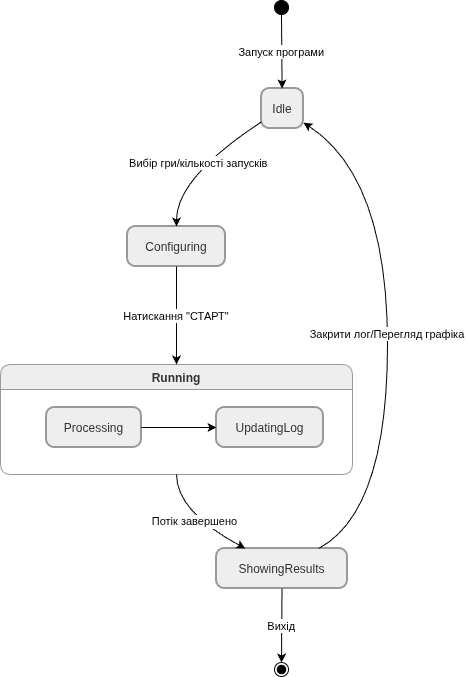

The diagram above was exported from draw.io. Its source (the exported page's mxGraphModel, read from the mxfile embedded in the PNG):
<mxGraphModel dx="1414" dy="825" grid="1" gridSize="10" guides="1" tooltips="1" connect="1" arrows="1" fold="1" page="1" pageScale="1" pageWidth="827" pageHeight="1169" math="0" shadow="0">
  <root>
    <mxCell id="0" />
    <mxCell id="1" parent="0" />
    <mxCell id="7fXaETRKPkWd3-VN4iCr-78" parent="1" style="ellipse;fillColor=strokeColor;fontColor=light-dark(#333333,#cccccc);" value="" vertex="1">
      <mxGeometry height="14" width="14" x="294" y="720" as="geometry" />
    </mxCell>
    <mxCell id="7fXaETRKPkWd3-VN4iCr-79" parent="1" style="rounded=1;arcSize=20;strokeWidth=2;fillColor=light-dark(#eeeeee,#1f2020);strokeColor=light-dark(#999999,#cccccc);fontColor=light-dark(#333333,#cccccc);" value="Idle" vertex="1">
      <mxGeometry height="40" width="42" x="281" y="808" as="geometry" />
    </mxCell>
    <mxCell id="7fXaETRKPkWd3-VN4iCr-80" parent="1" style="rounded=1;arcSize=20;strokeWidth=2;fillColor=light-dark(#eeeeee,#1f2020);strokeColor=light-dark(#999999,#cccccc);fontColor=light-dark(#333333,#cccccc);" value="Configuring" vertex="1">
      <mxGeometry height="40" width="98" x="147" y="946" as="geometry" />
    </mxCell>
    <mxCell id="7fXaETRKPkWd3-VN4iCr-81" parent="1" style="swimlane;fontStyle=1;align=center;verticalAlign=top;startSize=25;container=0;collapsible=0;rounded=1;arcSize=14;dropTarget=0;fillColor=light-dark(#eeeeee,#1f2020);strokeColor=light-dark(#999999,#cccccc);fontColor=light-dark(#333333,#cccccc);" value="Running" vertex="1">
      <mxGeometry height="110" width="352" x="20" y="1084" as="geometry" />
    </mxCell>
    <mxCell id="7fXaETRKPkWd3-VN4iCr-82" parent="7fXaETRKPkWd3-VN4iCr-81" style="rounded=1;arcSize=20;strokeWidth=2;fillColor=light-dark(#eeeeee,#1f2020);strokeColor=light-dark(#999999,#cccccc);fontColor=light-dark(#333333,#cccccc);" value="Processing" vertex="1">
      <mxGeometry height="40" width="95" x="46" y="43" as="geometry" />
    </mxCell>
    <mxCell id="7fXaETRKPkWd3-VN4iCr-83" parent="7fXaETRKPkWd3-VN4iCr-81" style="rounded=1;arcSize=20;strokeWidth=2;fillColor=light-dark(#eeeeee,#1f2020);strokeColor=light-dark(#999999,#cccccc);fontColor=light-dark(#333333,#cccccc);" value="UpdatingLog" vertex="1">
      <mxGeometry height="40" width="107" x="216" y="43" as="geometry" />
    </mxCell>
    <mxCell id="7fXaETRKPkWd3-VN4iCr-84" edge="1" parent="7fXaETRKPkWd3-VN4iCr-81" source="7fXaETRKPkWd3-VN4iCr-82" style="curved=1;startArrow=none;;fillColor=none;;exitX=1;exitY=0.5;entryX=0;entryY=0.5;rounded=0;" target="7fXaETRKPkWd3-VN4iCr-83" value="">
      <mxGeometry relative="1" as="geometry">
        <Array as="points" />
      </mxGeometry>
    </mxCell>
    <mxCell id="7fXaETRKPkWd3-VN4iCr-85" parent="1" style="rounded=1;arcSize=20;strokeWidth=2;fillColor=light-dark(#eeeeee,#1f2020);strokeColor=light-dark(#999999,#cccccc);fontColor=light-dark(#333333,#cccccc);" value="ShowingResults" vertex="1">
      <mxGeometry height="40" width="131" x="236" y="1268" as="geometry" />
    </mxCell>
    <mxCell id="7fXaETRKPkWd3-VN4iCr-86" parent="1" style="ellipse;shape=endState;fillColor=strokeColor;fontColor=light-dark(#333333,#cccccc);" value="" vertex="1">
      <mxGeometry height="14" width="14" x="294" y="1382" as="geometry" />
    </mxCell>
    <mxCell id="7fXaETRKPkWd3-VN4iCr-87" edge="1" parent="1" source="7fXaETRKPkWd3-VN4iCr-78" style="curved=1;startArrow=none;;fillColor=none;;exitX=0.53;exitY=1;entryX=0.49;entryY=0;rounded=0;" target="7fXaETRKPkWd3-VN4iCr-79" value="Запуск програми">
      <mxGeometry relative="1" as="geometry">
        <Array as="points" />
      </mxGeometry>
    </mxCell>
    <mxCell id="7fXaETRKPkWd3-VN4iCr-88" edge="1" parent="1" source="7fXaETRKPkWd3-VN4iCr-79" style="curved=1;startArrow=none;;fillColor=none;;exitX=-0.01;exitY=0.84;entryX=0.5;entryY=0;rounded=0;" target="7fXaETRKPkWd3-VN4iCr-80" value="Вибір гри/кількості запусків">
      <mxGeometry relative="1" as="geometry">
        <Array as="points">
          <mxPoint x="196" y="897" />
        </Array>
      </mxGeometry>
    </mxCell>
    <mxCell id="7fXaETRKPkWd3-VN4iCr-89" edge="1" parent="1" source="7fXaETRKPkWd3-VN4iCr-85" style="curved=1;startArrow=none;;fillColor=none;;exitX=0.78;exitY=0;entryX=0.98;entryY=0.84;rounded=0;" target="7fXaETRKPkWd3-VN4iCr-79" value="Закрити лог/Перегляд графіка">
      <mxGeometry relative="1" as="geometry">
        <Array as="points">
          <mxPoint x="407" y="1231" />
          <mxPoint x="407" y="897" />
        </Array>
      </mxGeometry>
    </mxCell>
    <mxCell id="7fXaETRKPkWd3-VN4iCr-90" edge="1" parent="1" source="7fXaETRKPkWd3-VN4iCr-85" style="curved=1;startArrow=none;;fillColor=none;;exitX=0.5;exitY=1;entryX=0.53;entryY=0;rounded=0;" target="7fXaETRKPkWd3-VN4iCr-86" value="Вихід">
      <mxGeometry relative="1" as="geometry">
        <Array as="points" />
      </mxGeometry>
    </mxCell>
    <mxCell id="7fXaETRKPkWd3-VN4iCr-91" edge="1" parent="1" source="7fXaETRKPkWd3-VN4iCr-80" style="curved=1;startArrow=none;;fillColor=none;;exitX=0.5;exitY=1;entryX=0.5;entryY=0;rounded=0;" target="7fXaETRKPkWd3-VN4iCr-81" value="Натискання &quot;СТАРТ&quot;">
      <mxGeometry relative="1" as="geometry">
        <Array as="points" />
      </mxGeometry>
    </mxCell>
    <mxCell id="7fXaETRKPkWd3-VN4iCr-92" edge="1" parent="1" source="7fXaETRKPkWd3-VN4iCr-81" style="curved=1;startArrow=none;;fillColor=none;;exitX=0.5;exitY=1;entryX=0.22;entryY=0;rounded=0;" target="7fXaETRKPkWd3-VN4iCr-85" value="Потік завершено">
      <mxGeometry relative="1" as="geometry">
        <Array as="points">
          <mxPoint x="196" y="1231" />
        </Array>
      </mxGeometry>
    </mxCell>
  </root>
</mxGraphModel>